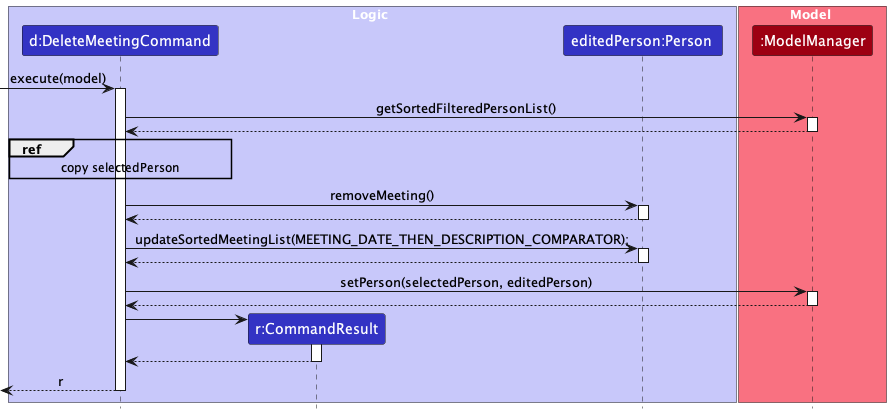

The diagram above was rendered by PlantUML. Its source (embedded in the PNG):
@startuml
!include style.puml
skinparam ArrowFontStyle plain

box Logic LOGIC_COLOR_T1
participant "d:DeleteMeetingCommand" as DeleteMeetingCommand LOGIC_COLOR
participant "r:CommandResult" as CommandResult LOGIC_COLOR
participant "editedPerson:Person " as editedPerson LOGIC_COLOR
end box

box Model MODEL_COLOR_T1
participant ":ModelManager" as Model MODEL_COLOR
end box

[-> DeleteMeetingCommand : execute(model)
activate DeleteMeetingCommand

DeleteMeetingCommand -> Model : getSortedFilteredPersonList()
activate Model
return

ref over DeleteMeetingCommand : copy selectedPerson

DeleteMeetingCommand -> editedPerson : removeMeeting()
activate editedPerson
return

DeleteMeetingCommand -> editedPerson : updateSortedMeetingList(MEETING_DATE_THEN_DESCRIPTION_COMPARATOR);
activate editedPerson
return

DeleteMeetingCommand -> Model : setPerson(selectedPerson, editedPerson)
activate Model
return

create CommandResult
DeleteMeetingCommand -> CommandResult++
return

return r

@enduml